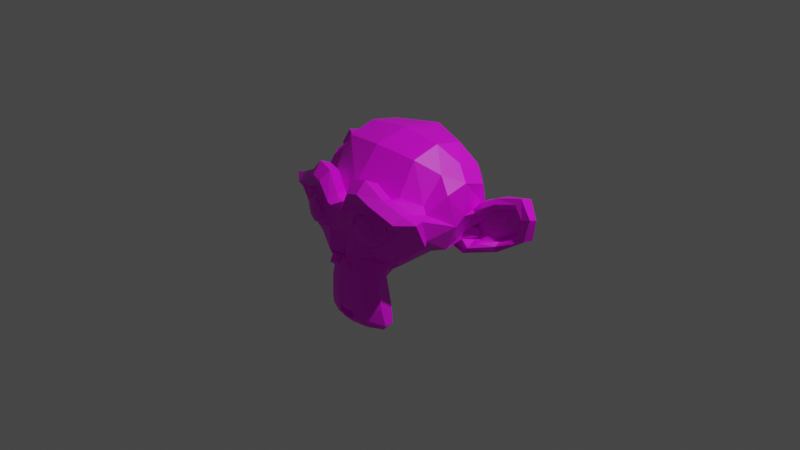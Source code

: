 # Source: monkey.blend  (saved by Blender 2.81.16; exported with 4.5.12 LTS)
import bpy
from mathutils import Matrix  # noqa: F401  (used for matrix-valued properties, if any)

bpy.ops.wm.read_factory_settings(use_empty=True)
scene = bpy.context.scene
scene.name = 'Scene'

# ---- collections
col_collection = bpy.data.collections.new('Collection'); scene.collection.children.link(col_collection)

# ---- images (referenced by path relative to the original .blend; pixels are not part of the script)
import os
ASSET_DIR = os.environ.get("B2B_ASSET_DIR", "")  # directory of the original .blend (textures are referenced by path, not embedded)
HERE = os.path.dirname(os.path.abspath(__file__))  # packed textures are extracted next to this script under _unpacked/

def load_image(name, relpath, width, height, colorspace="sRGB"):
    """Load a texture the original file referenced (path relative to the .blend, or extracted next to this script)."""
    p = next((c for c in (os.path.join(HERE, relpath), os.path.join(ASSET_DIR, relpath)) if relpath and os.path.exists(c)), "")
    if p:
        img = bpy.data.images.load(p, check_existing=True)
        img.name = name
    else:  # same state as the original file: an image datablock whose file is absent (Cycles renders it pink)
        img = bpy.data.images.new(name, width, height)
        img.source = "FILE"
        img.filepath = "//" + (relpath or name)
    img.colorspace_settings.name = colorspace
    return img
img_monkey = load_image('monkey', '', 64, 64, 'sRGB')

# ---- materials (node trees are filled in below, after node groups)
mat_material_001 = bpy.data.materials.new('Material.001')
mat_material_001.use_transparent_shadow = False

# ---- material node trees
mat_material_001.use_nodes = True; mat_material_001.node_tree.nodes.clear()
_N = mat_material_001.node_tree.nodes; _L = mat_material_001.node_tree.links
n0 = _N.new('ShaderNodeOutputMaterial'); n0.name = 'Material Output'; n0.location = (300, 300)
n1 = _N.new('ShaderNodeBsdfPrincipled'); n1.name = 'Principled BSDF'; n1.location = (10, 300)
n1.distribution = 'GGX'
n1.subsurface_method = 'BURLEY'
n1.inputs[3].default_value = 1.45
n1.inputs[27].default_value = (0.0, 0.0, 0.0, 1.0)
n1.inputs[28].default_value = 1.0
n2 = _N.new('ShaderNodeTexImage'); n2.name = 'Image Texture'; n2.location = (-380, 278)
n2.image = img_monkey
_L.new(n1.outputs[0], n0.inputs[0])
_L.new(n2.outputs[0], n1.inputs[0])
n0.is_active_output = True

# ---- world
world_world = bpy.data.worlds.new('World'); scene.world = world_world
world_world.use_nodes = True; world_world.node_tree.nodes.clear()
_N = world_world.node_tree.nodes; _L = world_world.node_tree.links
n0 = _N.new('ShaderNodeOutputWorld'); n0.name = 'World Output'; n0.location = (300, 300)
n1 = _N.new('ShaderNodeBackground'); n1.name = 'Background'; n1.location = (10, 300)
n1.inputs[0].default_value = (0.05088, 0.05088, 0.05088, 1.0)
_L.new(n1.outputs[0], n0.inputs[0])
n0.is_active_output = True
world_world.color = (0.05088, 0.05088, 0.05088)
world_world.use_sun_shadow = False
world_world.sun_shadow_jitter_overblur = 0.0

# ---- cameras
cam_camera = bpy.data.cameras.new('Camera')
cam_camera.clip_end = 100.0
cam_camera.ortho_scale = 7.314

# ---- lights
light_light = bpy.data.lights.new('Light', 'POINT')
light_light.transmission_factor = 0.0
light_light.energy = 1000.0
light_light.shadow_soft_size = 0.1
light_light.shadow_maximum_resolution = 0.006
light_light.use_absolute_resolution = True

# ---- meshes
me_suzanne = bpy.data.meshes.new('Suzanne')
me_suzanne.from_pydata([(0.4375, -0.7656, 0.1641), (-0.4375, -0.7656, 0.1641), (0.5, -0.6875, 0.09375), (-0.5, -0.6875, 0.09375), (0.5469, -0.5781, 0.05469), (-0.5469, -0.5781, 0.05469), (0.3516, -0.6172, -0.02344), (-0.3516, -0.6172, -0.02344), (0.3516, -0.7188, 0.03125), (-0.3516, -0.7188, 0.03125), (0.3516, -0.7812, 0.1328), (-0.3516, -0.7812, 0.1328), (0.2734, -0.7969, 0.1641), (-0.2734, -0.7969, 0.1641), (0.2031, -0.7422, 0.09375), (-0.2031, -0.7422, 0.09375), (0.1562, -0.6484, 0.05469), (-0.1562, -0.6484, 0.05469), (0.07812, -0.6562, 0.2422), (-0.07812, -0.6562, 0.2422), (0.1406, -0.7422, 0.2422), (-0.1406, -0.7422, 0.2422), (0.2422, -0.7969, 0.2422), (-0.2422, -0.7969, 0.2422), (0.2734, -0.7969, 0.3281), (-0.2734, -0.7969, 0.3281), (0.2031, -0.7422, 0.3906), (-0.2031, -0.7422, 0.3906), (0.1562, -0.6484, 0.4375), (-0.1562, -0.6484, 0.4375), (0.3516, -0.6172, 0.5156), (-0.3516, -0.6172, 0.5156), (0.3516, -0.7188, 0.4531), (-0.3516, -0.7188, 0.4531), (0.3516, -0.7812, 0.3594), (-0.3516, -0.7812, 0.3594), (0.4375, -0.7656, 0.3281), (-0.4375, -0.7656, 0.3281), (0.5, -0.6875, 0.3906), (-0.5, -0.6875, 0.3906), (0.5469, -0.5781, 0.4375), (-0.5469, -0.5781, 0.4375), (0.625, -0.5625, 0.2422), (-0.625, -0.5625, 0.2422), (0.5625, -0.6719, 0.2422), (-0.5625, -0.6719, 0.2422), (0.4688, -0.7578, 0.2422), (-0.4688, -0.7578, 0.2422), (0.4766, -0.7734, 0.2422), (-0.4766, -0.7734, 0.2422), (0.4453, -0.7812, 0.3359), (-0.4453, -0.7812, 0.3359), (0.3516, -0.8047, 0.375), (-0.3516, -0.8047, 0.375), (0.2656, -0.8203, 0.3359), (-0.2656, -0.8203, 0.3359), (0.2266, -0.8203, 0.2422), (-0.2266, -0.8203, 0.2422), (0.2656, -0.8203, 0.1562), (-0.2656, -0.8203, 0.1562), (0.3516, -0.8281, 0.2422), (-0.3516, -0.8281, 0.2422), (0.3516, -0.8047, 0.1172), (-0.3516, -0.8047, 0.1172), (0.4453, -0.7812, 0.1562), (-0.4453, -0.7812, 0.1562), (0.0, -0.7422, 0.4297), (0.0, -0.8203, 0.3516), (0.0, -0.7344, -0.6797), (0.0, -0.7812, -0.3203), (0.0, -0.7969, -0.1875), (0.0, -0.7188, -0.7734), (0.0, -0.6016, 0.4062), (0.0, -0.5703, 0.5703), (0.0, 0.5469, 0.8984), (0.0, 0.8516, 0.5625), (0.0, 0.8281, 0.07031), (0.0, 0.3516, -0.3828), (0.2031, -0.5625, -0.1875), (-0.2031, -0.5625, -0.1875), (0.3125, -0.5703, -0.4375), (-0.3125, -0.5703, -0.4375), (0.3516, -0.5703, -0.6953), (-0.3516, -0.5703, -0.6953), (0.3672, -0.5312, -0.8906), (-0.3672, -0.5312, -0.8906), (0.3281, -0.5234, -0.9453), (-0.3281, -0.5234, -0.9453), (0.1797, -0.5547, -0.9688), (-0.1797, -0.5547, -0.9688), (0.0, -0.5781, -0.9844), (0.4375, -0.5312, -0.1406), (-0.4375, -0.5312, -0.1406), (0.6328, -0.5391, -0.03906), (-0.6328, -0.5391, -0.03906), (0.8281, -0.4453, 0.1484), (-0.8281, -0.4453, 0.1484), (0.8594, -0.5938, 0.4297), (-0.8594, -0.5938, 0.4297), (0.7109, -0.625, 0.4844), (-0.7109, -0.625, 0.4844), (0.4922, -0.6875, 0.6016), (-0.4922, -0.6875, 0.6016), (0.3203, -0.7344, 0.7578), (-0.3203, -0.7344, 0.7578), (0.1562, -0.7578, 0.7188), (-0.1562, -0.7578, 0.7188), (0.0625, -0.75, 0.4922), (-0.0625, -0.75, 0.4922), (0.1641, -0.7734, 0.4141), (-0.1641, -0.7734, 0.4141), (0.125, -0.7656, 0.3047), (-0.125, -0.7656, 0.3047), (0.2031, -0.7422, 0.09375), (-0.2031, -0.7422, 0.09375), (0.375, -0.7031, 0.01562), (-0.375, -0.7031, 0.01562), (0.4922, -0.6719, 0.0625), (-0.4922, -0.6719, 0.0625), (0.625, -0.6484, 0.1875), (-0.625, -0.6484, 0.1875), (0.6406, -0.6484, 0.2969), (-0.6406, -0.6484, 0.2969), (0.6016, -0.6641, 0.375), (-0.6016, -0.6641, 0.375), (0.4297, -0.7188, 0.4375), (-0.4297, -0.7188, 0.4375), (0.25, -0.7578, 0.4688), (-0.25, -0.7578, 0.4688), (0.0, -0.7344, -0.7656), (0.1094, -0.7344, -0.7188), (-0.1094, -0.7344, -0.7188), (0.1172, -0.7109, -0.8359), (-0.1172, -0.7109, -0.8359), (0.0625, -0.6953, -0.8828), (-0.0625, -0.6953, -0.8828), (0.0, -0.6875, -0.8906), (0.0, -0.75, -0.1953), (0.0, -0.7422, -0.1406), (0.1016, -0.7422, -0.1484), (-0.1016, -0.7422, -0.1484), (0.125, -0.75, -0.2266), (-0.125, -0.75, -0.2266), (0.08594, -0.7422, -0.2891), (-0.08594, -0.7422, -0.2891), (0.3984, -0.6719, -0.04688), (-0.3984, -0.6719, -0.04688), (0.6172, -0.625, 0.05469), (-0.6172, -0.625, 0.05469), (0.7266, -0.6016, 0.2031), (-0.7266, -0.6016, 0.2031), (0.7422, -0.6562, 0.375), (-0.7422, -0.6562, 0.375), (0.6875, -0.7266, 0.4141), (-0.6875, -0.7266, 0.4141), (0.4375, -0.7969, 0.5469), (-0.4375, -0.7969, 0.5469), (0.3125, -0.8359, 0.6406), (-0.3125, -0.8359, 0.6406), (0.2031, -0.8516, 0.6172), (-0.2031, -0.8516, 0.6172), (0.1016, -0.8438, 0.4297), (-0.1016, -0.8438, 0.4297), (0.125, -0.8125, -0.1016), (-0.125, -0.8125, -0.1016), (0.2109, -0.7109, -0.4453), (-0.2109, -0.7109, -0.4453), (0.25, -0.6875, -0.7031), (-0.25, -0.6875, -0.7031), (0.2656, -0.6641, -0.8203), (-0.2656, -0.6641, -0.8203), (0.2344, -0.6328, -0.9141), (-0.2344, -0.6328, -0.9141), (0.1641, -0.6328, -0.9297), (-0.1641, -0.6328, -0.9297), (0.0, -0.6406, -0.9453), (0.0, -0.7266, 0.04688), (0.0, -0.7656, 0.2109), (0.3281, -0.7422, 0.4766), (-0.3281, -0.7422, 0.4766), (0.1641, -0.75, 0.1406), (-0.1641, -0.75, 0.1406), (0.1328, -0.7578, 0.2109), (-0.1328, -0.7578, 0.2109), (0.1172, -0.7344, -0.6875), (-0.1172, -0.7344, -0.6875), (0.07812, -0.75, -0.4453), (-0.07812, -0.75, -0.4453), (0.0, -0.75, -0.4453), (0.0, -0.7422, -0.3281), (0.09375, -0.7812, -0.2734), (-0.09375, -0.7812, -0.2734), (0.1328, -0.7969, -0.2266), (-0.1328, -0.7969, -0.2266), (0.1094, -0.7812, -0.1328), (-0.1094, -0.7812, -0.1328), (0.03906, -0.7812, -0.125), (-0.03906, -0.7812, -0.125), (0.0, -0.8281, -0.2031), (0.04688, -0.8125, -0.1484), (-0.04688, -0.8125, -0.1484), (0.09375, -0.8125, -0.1562), (-0.09375, -0.8125, -0.1562), (0.1094, -0.8281, -0.2266), (-0.1094, -0.8281, -0.2266), (0.07812, -0.8047, -0.25), (-0.07812, -0.8047, -0.25), (0.0, -0.8047, -0.2891), (0.2578, -0.5547, -0.3125), (-0.2578, -0.5547, -0.3125), (0.1641, -0.7109, -0.2422), (-0.1641, -0.7109, -0.2422), (0.1797, -0.7109, -0.3125), (-0.1797, -0.7109, -0.3125), (0.2344, -0.5547, -0.25), (-0.2344, -0.5547, -0.25), (0.0, -0.6875, -0.875), (0.04688, -0.6875, -0.8672), (-0.04688, -0.6875, -0.8672), (0.09375, -0.7109, -0.8203), (-0.09375, -0.7109, -0.8203), (0.09375, -0.7266, -0.7422), (-0.09375, -0.7266, -0.7422), (0.0, -0.6562, -0.7812), (0.09375, -0.6641, -0.75), (-0.09375, -0.6641, -0.75), (0.09375, -0.6406, -0.8125), (-0.09375, -0.6406, -0.8125), (0.04688, -0.6328, -0.8516), (-0.04688, -0.6328, -0.8516), (0.0, -0.6328, -0.8594), (0.1719, -0.7812, 0.2188), (-0.1719, -0.7812, 0.2188), (0.1875, -0.7734, 0.1562), (-0.1875, -0.7734, 0.1562), (0.3359, -0.7578, 0.4297), (-0.3359, -0.7578, 0.4297), (0.2734, -0.7734, 0.4219), (-0.2734, -0.7734, 0.4219), (0.4219, -0.7734, 0.3984), (-0.4219, -0.7734, 0.3984), (0.5625, -0.6953, 0.3516), (-0.5625, -0.6953, 0.3516), (0.5859, -0.6875, 0.2891), (-0.5859, -0.6875, 0.2891), (0.5781, -0.6797, 0.1953), (-0.5781, -0.6797, 0.1953), (0.4766, -0.7188, 0.1016), (-0.4766, -0.7188, 0.1016), (0.375, -0.7422, 0.0625), (-0.375, -0.7422, 0.0625), (0.2266, -0.7812, 0.1094), (-0.2266, -0.7812, 0.1094), (0.1797, -0.7812, 0.2969), (-0.1797, -0.7812, 0.2969), (0.2109, -0.7812, 0.375), (-0.2109, -0.7812, 0.375), (0.2344, -0.7578, 0.3594), (-0.2344, -0.7578, 0.3594), (0.1953, -0.7578, 0.2969), (-0.1953, -0.7578, 0.2969), (0.2422, -0.7578, 0.125), (-0.2422, -0.7578, 0.125), (0.375, -0.7266, 0.08594), (-0.375, -0.7266, 0.08594), (0.4609, -0.7031, 0.1172), (-0.4609, -0.7031, 0.1172), (0.5469, -0.6719, 0.2109), (-0.5469, -0.6719, 0.2109), (0.5547, -0.6719, 0.2812), (-0.5547, -0.6719, 0.2812), (0.5312, -0.6797, 0.3359), (-0.5312, -0.6797, 0.3359), (0.4141, -0.75, 0.3906), (-0.4141, -0.75, 0.3906), (0.2812, -0.7656, 0.3984), (-0.2812, -0.7656, 0.3984), (0.3359, -0.75, 0.4062), (-0.3359, -0.75, 0.4062), (0.2031, -0.75, 0.1719), (-0.2031, -0.75, 0.1719), (0.1953, -0.75, 0.2266), (-0.1953, -0.75, 0.2266), (0.1094, -0.6094, 0.4609), (-0.1094, -0.6094, 0.4609), (0.1953, -0.6172, 0.6641), (-0.1953, -0.6172, 0.6641), (0.3359, -0.5938, 0.6875), (-0.3359, -0.5938, 0.6875), (0.4844, -0.5547, 0.5547), (-0.4844, -0.5547, 0.5547), (0.6797, -0.4922, 0.4531), (-0.6797, -0.4922, 0.4531), (0.7969, -0.4609, 0.4062), (-0.7969, -0.4609, 0.4062), (0.7734, -0.375, 0.1641), (-0.7734, -0.375, 0.1641), (0.6016, -0.4141, 0.0), (-0.6016, -0.4141, 0.0), (0.4375, -0.4688, -0.09375), (-0.4375, -0.4688, -0.09375), (0.0, -0.2891, 0.8984), (0.0, 0.07812, 0.9844), (0.0, 0.6719, -0.1953), (0.0, -0.1875, -0.4609), (0.0, -0.4609, -0.9766), (0.0, -0.3438, -0.8047), (0.0, -0.3203, -0.5703), (0.0, -0.2812, -0.4844), (0.8516, -0.05469, 0.2344), (-0.8516, -0.05469, 0.2344), (0.8594, 0.04688, 0.3203), (-0.8594, 0.04688, 0.3203), (0.7734, 0.4375, 0.2656), (-0.7734, 0.4375, 0.2656), (0.4609, 0.7031, 0.4375), (-0.4609, 0.7031, 0.4375), (0.7344, -0.07031, -0.04688), (-0.7344, -0.07031, -0.04688), (0.5938, 0.1641, -0.125), (-0.5938, 0.1641, -0.125), (0.6406, 0.4297, -0.007812), (-0.6406, 0.4297, -0.007812), (0.3359, 0.6641, 0.05469), (-0.3359, 0.6641, 0.05469), (0.2344, -0.4062, -0.3516), (-0.2344, -0.4062, -0.3516), (0.1797, -0.2578, -0.4141), (-0.1797, -0.2578, -0.4141), (0.2891, -0.3828, -0.7109), (-0.2891, -0.3828, -0.7109), (0.25, -0.3906, -0.5), (-0.25, -0.3906, -0.5), (0.3281, -0.3984, -0.9141), (-0.3281, -0.3984, -0.9141), (0.1406, -0.3672, -0.7578), (-0.1406, -0.3672, -0.7578), (0.125, -0.3594, -0.5391), (-0.125, -0.3594, -0.5391), (0.1641, -0.4375, -0.9453), (-0.1641, -0.4375, -0.9453), (0.2188, -0.4297, -0.2812), (-0.2188, -0.4297, -0.2812), (0.2109, -0.4688, -0.2266), (-0.2109, -0.4688, -0.2266), (0.2031, -0.5, -0.1719), (-0.2031, -0.5, -0.1719), (0.2109, -0.1641, -0.3906), (-0.2109, -0.1641, -0.3906), (0.2969, 0.2656, -0.3125), (-0.2969, 0.2656, -0.3125), (0.3438, 0.5391, -0.1484), (-0.3438, 0.5391, -0.1484), (0.4531, 0.3828, 0.8672), (-0.4531, 0.3828, 0.8672), (0.4531, 0.07031, 0.9297), (-0.4531, 0.07031, 0.9297), (0.4531, -0.2344, 0.8516), (-0.4531, -0.2344, 0.8516), (0.4609, -0.4297, 0.5234), (-0.4609, -0.4297, 0.5234), (0.7266, -0.3359, 0.4062), (-0.7266, -0.3359, 0.4062), (0.6328, -0.2812, 0.4531), (-0.6328, -0.2812, 0.4531), (0.6406, -0.05469, 0.7031), (-0.6406, -0.05469, 0.7031), (0.7969, -0.125, 0.5625), (-0.7969, -0.125, 0.5625), (0.7969, 0.1172, 0.6172), (-0.7969, 0.1172, 0.6172), (0.6406, 0.1953, 0.75), (-0.6406, 0.1953, 0.75), (0.6406, 0.4453, 0.6797), (-0.6406, 0.4453, 0.6797), (0.7969, 0.3594, 0.5391), (-0.7969, 0.3594, 0.5391), (0.6172, 0.5859, 0.3281), (-0.6172, 0.5859, 0.3281), (0.4844, 0.5469, 0.02344), (-0.4844, 0.5469, 0.02344), (0.8203, 0.2031, 0.3281), (-0.8203, 0.2031, 0.3281), (0.4062, -0.1484, -0.1719), (-0.4062, -0.1484, -0.1719), (0.4297, 0.2109, -0.1953), (-0.4297, 0.2109, -0.1953), (0.8906, 0.2344, 0.4062), (-0.8906, 0.2344, 0.4062), (0.7734, 0.125, -0.1406), (-0.7734, 0.125, -0.1406), (1.039, 0.3281, -0.1016), (-1.039, 0.3281, -0.1016), (1.281, 0.4297, 0.05469), (-1.281, 0.4297, 0.05469), (1.352, 0.4219, 0.3203), (-1.352, 0.4219, 0.3203), (1.234, 0.4219, 0.5078), (-1.234, 0.4219, 0.5078), (1.023, 0.3125, 0.4766), (-1.023, 0.3125, 0.4766), (1.016, 0.2891, 0.4141), (-1.016, 0.2891, 0.4141), (1.188, 0.3906, 0.4375), (-1.188, 0.3906, 0.4375), (1.266, 0.4062, 0.2891), (-1.266, 0.4062, 0.2891), (1.211, 0.4062, 0.07812), (-1.211, 0.4062, 0.07812), (1.031, 0.3047, -0.03906), (-1.031, 0.3047, -0.03906), (0.8281, 0.1328, -0.07031), (-0.8281, 0.1328, -0.07031), (0.9219, 0.2188, 0.3594), (-0.9219, 0.2188, 0.3594), (0.9453, 0.2891, 0.3047), (-0.9453, 0.2891, 0.3047), (0.8828, 0.2109, -0.02344), (-0.8828, 0.2109, -0.02344), (1.039, 0.3672, 0.0), (-1.039, 0.3672, 0.0), (1.188, 0.4453, 0.09375), (-1.188, 0.4453, 0.09375), (1.234, 0.4453, 0.25), (-1.234, 0.4453, 0.25), (1.172, 0.4375, 0.3594), (-1.172, 0.4375, 0.3594), (1.023, 0.3594, 0.3438), (-1.023, 0.3594, 0.3438), (0.8438, 0.2109, 0.2891), (-0.8438, 0.2109, 0.2891), (0.8359, 0.2734, 0.1719), (-0.8359, 0.2734, 0.1719), (0.7578, 0.2734, 0.09375), (-0.7578, 0.2734, 0.09375), (0.8203, 0.2734, 0.08594), (-0.8203, 0.2734, 0.08594), (0.8438, 0.2734, 0.01562), (-0.8438, 0.2734, 0.01562), (0.8125, 0.2734, -0.01562), (-0.8125, 0.2734, -0.01562), (0.7266, 0.07031, 0.0), (-0.7266, 0.07031, 0.0), (0.7188, 0.1719, -0.02344), (-0.7188, 0.1719, -0.02344), (0.7188, 0.1875, 0.03906), (-0.7188, 0.1875, 0.03906), (0.7969, 0.2109, 0.2031), (-0.7969, 0.2109, 0.2031), (0.8906, 0.2656, 0.2422), (-0.8906, 0.2656, 0.2422), (0.8906, 0.3203, 0.2344), (-0.8906, 0.3203, 0.2344), (0.8125, 0.3203, -0.01562), (-0.8125, 0.3203, -0.01562), (0.8516, 0.3203, 0.01562), (-0.8516, 0.3203, 0.01562), (0.8281, 0.3203, 0.07812), (-0.8281, 0.3203, 0.07812), (0.7656, 0.3203, 0.09375), (-0.7656, 0.3203, 0.09375), (0.8438, 0.3203, 0.1719), (-0.8438, 0.3203, 0.1719), (1.039, 0.4141, 0.3281), (-1.039, 0.4141, 0.3281), (1.188, 0.4844, 0.3438), (-1.188, 0.4844, 0.3438), (1.258, 0.4922, 0.2422), (-1.258, 0.4922, 0.2422), (1.211, 0.4844, 0.08594), (-1.211, 0.4844, 0.08594), (1.047, 0.4219, 0.0), (-1.047, 0.4219, 0.0), (0.8828, 0.2656, -0.01562), (-0.8828, 0.2656, -0.01562), (0.9531, 0.3438, 0.2891), (-0.9531, 0.3438, 0.2891), (0.8906, 0.3281, 0.1094), (-0.8906, 0.3281, 0.1094), (0.9375, 0.3359, 0.0625), (-0.9375, 0.3359, 0.0625), (1.0, 0.3672, 0.125), (-1.0, 0.3672, 0.125), (0.9609, 0.3516, 0.1719), (-0.9609, 0.3516, 0.1719), (1.016, 0.375, 0.2344), (-1.016, 0.375, 0.2344), (1.055, 0.3828, 0.1875), (-1.055, 0.3828, 0.1875), (1.109, 0.3906, 0.2109), (-1.109, 0.3906, 0.2109), (1.086, 0.3906, 0.2734), (-1.086, 0.3906, 0.2734), (1.023, 0.4844, 0.4375), (-1.023, 0.4844, 0.4375), (1.25, 0.5469, 0.4688), (-1.25, 0.5469, 0.4688), (1.367, 0.5, 0.2969), (-1.367, 0.5, 0.2969), (1.312, 0.5312, 0.05469), (-1.312, 0.5312, 0.05469), (1.039, 0.4922, -0.08594), (-1.039, 0.4922, -0.08594), (0.7891, 0.3281, -0.125), (-0.7891, 0.3281, -0.125), (0.8594, 0.3828, 0.3828), (-0.8594, 0.3828, 0.3828)], [], [(46, 0, 2, 44), (3, 1, 47, 45), (44, 2, 4, 42), (5, 3, 45, 43), (2, 8, 6, 4), (7, 9, 3, 5), (0, 10, 8, 2), (9, 11, 1, 3), (10, 12, 14, 8), (15, 13, 11, 9), (8, 14, 16, 6), (17, 15, 9, 7), (14, 20, 18, 16), (19, 21, 15, 17), (12, 22, 20, 14), (21, 23, 13, 15), (22, 24, 26, 20), (27, 25, 23, 21), (20, 26, 28, 18), (29, 27, 21, 19), (26, 32, 30, 28), (31, 33, 27, 29), (24, 34, 32, 26), (33, 35, 25, 27), (34, 36, 38, 32), (39, 37, 35, 33), (32, 38, 40, 30), (41, 39, 33, 31), (38, 44, 42, 40), (43, 45, 39, 41), (36, 46, 44, 38), (45, 47, 37, 39), (46, 36, 50, 48), (51, 37, 47, 49), (36, 34, 52, 50), (53, 35, 37, 51), (34, 24, 54, 52), (55, 25, 35, 53), (24, 22, 56, 54), (57, 23, 25, 55), (22, 12, 58, 56), (59, 13, 23, 57), (12, 10, 62, 58), (63, 11, 13, 59), (10, 0, 64, 62), (65, 1, 11, 63), (0, 46, 48, 64), (49, 47, 1, 65), (60, 64, 48), (49, 65, 61), (62, 64, 60), (61, 65, 63), (60, 58, 62), (63, 59, 61), (60, 56, 58), (59, 57, 61), (60, 54, 56), (57, 55, 61), (60, 52, 54), (55, 53, 61), (60, 50, 52), (53, 51, 61), (60, 48, 50), (51, 49, 61), (88, 173, 175, 90), (175, 174, 89, 90), (86, 171, 173, 88), (174, 172, 87, 89), (84, 169, 171, 86), (172, 170, 85, 87), (82, 167, 169, 84), (170, 168, 83, 85), (80, 165, 167, 82), (168, 166, 81, 83), (78, 91, 145, 163), (146, 92, 79, 164), (91, 93, 147, 145), (148, 94, 92, 146), (93, 95, 149, 147), (150, 96, 94, 148), (95, 97, 151, 149), (152, 98, 96, 150), (97, 99, 153, 151), (154, 100, 98, 152), (99, 101, 155, 153), (156, 102, 100, 154), (101, 103, 157, 155), (158, 104, 102, 156), (103, 105, 159, 157), (160, 106, 104, 158), (105, 107, 161, 159), (162, 108, 106, 160), (107, 66, 67, 161), (67, 66, 108, 162), (109, 127, 159, 161), (160, 128, 110, 162), (127, 178, 157, 159), (158, 179, 128, 160), (125, 155, 157, 178), (158, 156, 126, 179), (123, 153, 155, 125), (156, 154, 124, 126), (121, 151, 153, 123), (154, 152, 122, 124), (119, 149, 151, 121), (152, 150, 120, 122), (117, 147, 149, 119), (150, 148, 118, 120), (115, 145, 147, 117), (148, 146, 116, 118), (113, 163, 145, 115), (146, 164, 114, 116), (113, 180, 176, 163), (176, 181, 114, 164), (109, 161, 67, 111), (67, 162, 110, 112), (111, 67, 177, 182), (177, 67, 112, 183), (176, 180, 182, 177), (183, 181, 176, 177), (134, 136, 175, 173), (175, 136, 135, 174), (132, 134, 173, 171), (174, 135, 133, 172), (130, 132, 171, 169), (172, 133, 131, 170), (165, 186, 184, 167), (185, 187, 166, 168), (130, 169, 167, 184), (168, 170, 131, 185), (143, 189, 188, 186), (188, 189, 144, 187), (184, 186, 188, 68), (188, 187, 185, 68), (129, 130, 184, 68), (185, 131, 129, 68), (141, 192, 190, 143), (191, 193, 142, 144), (139, 194, 192, 141), (193, 195, 140, 142), (138, 196, 194, 139), (195, 197, 138, 140), (137, 70, 196, 138), (197, 70, 137, 138), (189, 143, 190, 69), (191, 144, 189, 69), (69, 190, 205, 207), (206, 191, 69, 207), (70, 198, 199, 196), (200, 198, 70, 197), (196, 199, 201, 194), (202, 200, 197, 195), (194, 201, 203, 192), (204, 202, 195, 193), (192, 203, 205, 190), (206, 204, 193, 191), (198, 203, 201, 199), (202, 204, 198, 200), (198, 207, 205, 203), (206, 207, 198, 204), (138, 139, 163, 176), (164, 140, 138, 176), (139, 141, 210, 163), (211, 142, 140, 164), (141, 143, 212, 210), (213, 144, 142, 211), (143, 186, 165, 212), (166, 187, 144, 213), (80, 208, 212, 165), (213, 209, 81, 166), (208, 214, 210, 212), (211, 215, 209, 213), (78, 163, 210, 214), (211, 164, 79, 215), (130, 129, 71, 221), (71, 129, 131, 222), (132, 130, 221, 219), (222, 131, 133, 220), (134, 132, 219, 217), (220, 133, 135, 218), (136, 134, 217, 216), (218, 135, 136, 216), (216, 217, 228, 230), (229, 218, 216, 230), (217, 219, 226, 228), (227, 220, 218, 229), (219, 221, 224, 226), (225, 222, 220, 227), (221, 71, 223, 224), (223, 71, 222, 225), (223, 230, 228, 224), (229, 230, 223, 225), (224, 228, 226), (227, 229, 225), (182, 180, 233, 231), (234, 181, 183, 232), (111, 182, 231, 253), (232, 183, 112, 254), (109, 111, 253, 255), (254, 112, 110, 256), (180, 113, 251, 233), (252, 114, 181, 234), (113, 115, 249, 251), (250, 116, 114, 252), (115, 117, 247, 249), (248, 118, 116, 250), (117, 119, 245, 247), (246, 120, 118, 248), (119, 121, 243, 245), (244, 122, 120, 246), (121, 123, 241, 243), (242, 124, 122, 244), (123, 125, 239, 241), (240, 126, 124, 242), (125, 178, 235, 239), (236, 179, 126, 240), (178, 127, 237, 235), (238, 128, 179, 236), (127, 109, 255, 237), (256, 110, 128, 238), (237, 255, 257, 275), (258, 256, 238, 276), (235, 237, 275, 277), (276, 238, 236, 278), (239, 235, 277, 273), (278, 236, 240, 274), (241, 239, 273, 271), (274, 240, 242, 272), (243, 241, 271, 269), (272, 242, 244, 270), (245, 243, 269, 267), (270, 244, 246, 268), (247, 245, 267, 265), (268, 246, 248, 266), (249, 247, 265, 263), (266, 248, 250, 264), (251, 249, 263, 261), (264, 250, 252, 262), (233, 251, 261, 279), (262, 252, 234, 280), (255, 253, 259, 257), (260, 254, 256, 258), (253, 231, 281, 259), (282, 232, 254, 260), (231, 233, 279, 281), (280, 234, 232, 282), (66, 107, 283, 72), (284, 108, 66, 72), (107, 105, 285, 283), (286, 106, 108, 284), (105, 103, 287, 285), (288, 104, 106, 286), (103, 101, 289, 287), (290, 102, 104, 288), (101, 99, 291, 289), (292, 100, 102, 290), (99, 97, 293, 291), (294, 98, 100, 292), (97, 95, 295, 293), (296, 96, 98, 294), (95, 93, 297, 295), (298, 94, 96, 296), (93, 91, 299, 297), (300, 92, 94, 298), (307, 308, 327, 337), (328, 308, 307, 338), (306, 307, 337, 335), (338, 307, 306, 336), (305, 306, 335, 339), (336, 306, 305, 340), (88, 90, 305, 339), (305, 90, 89, 340), (86, 88, 339, 333), (340, 89, 87, 334), (84, 86, 333, 329), (334, 87, 85, 330), (82, 84, 329, 331), (330, 85, 83, 332), (329, 335, 337, 331), (338, 336, 330, 332), (329, 333, 339, 335), (340, 334, 330, 336), (325, 331, 337, 327), (338, 332, 326, 328), (80, 82, 331, 325), (332, 83, 81, 326), (208, 341, 343, 214), (344, 342, 209, 215), (80, 325, 341, 208), (342, 326, 81, 209), (78, 214, 343, 345), (344, 215, 79, 346), (78, 345, 299, 91), (300, 346, 79, 92), (76, 323, 351, 303), (352, 324, 76, 303), (303, 351, 349, 77), (350, 352, 303, 77), (77, 349, 347, 304), (348, 350, 77, 304), (304, 347, 327, 308), (328, 348, 304, 308), (325, 327, 347, 341), (348, 328, 326, 342), (295, 297, 317, 309), (318, 298, 296, 310), (75, 315, 323, 76), (324, 316, 75, 76), (301, 357, 355, 302), (356, 358, 301, 302), (302, 355, 353, 74), (354, 356, 302, 74), (74, 353, 315, 75), (316, 354, 74, 75), (291, 293, 361, 363), (362, 294, 292, 364), (363, 361, 367, 365), (368, 362, 364, 366), (365, 367, 369, 371), (370, 368, 366, 372), (371, 369, 375, 373), (376, 370, 372, 374), (313, 377, 373, 375), (374, 378, 314, 376), (315, 353, 373, 377), (374, 354, 316, 378), (353, 355, 371, 373), (372, 356, 354, 374), (355, 357, 365, 371), (366, 358, 356, 372), (357, 359, 363, 365), (364, 360, 358, 366), (289, 291, 363, 359), (364, 292, 290, 360), (73, 359, 357, 301), (358, 360, 73, 301), (283, 285, 287, 289), (288, 286, 284, 290), (283, 289, 359, 73), (360, 290, 284, 73), (72, 283, 73), (73, 284, 72), (293, 295, 309, 361), (310, 296, 294, 362), (309, 311, 367, 361), (368, 312, 310, 362), (311, 381, 369, 367), (370, 382, 312, 368), (313, 375, 369, 381), (370, 376, 314, 382), (347, 349, 385, 383), (386, 350, 348, 384), (317, 383, 385, 319), (386, 384, 318, 320), (297, 299, 383, 317), (384, 300, 298, 318), (299, 343, 341, 383), (342, 344, 300, 384), (341, 347, 383), (384, 348, 342), (299, 345, 343), (344, 346, 300), (313, 321, 379, 377), (380, 322, 314, 378), (315, 377, 379, 323), (380, 378, 316, 324), (319, 385, 379, 321), (380, 386, 320, 322), (349, 351, 379, 385), (380, 352, 350, 386), (323, 379, 351), (352, 380, 324), (399, 387, 413, 401), (414, 388, 400, 402), (399, 401, 403, 397), (404, 402, 400, 398), (397, 403, 405, 395), (406, 404, 398, 396), (395, 405, 407, 393), (408, 406, 396, 394), (393, 407, 409, 391), (410, 408, 394, 392), (391, 409, 411, 389), (412, 410, 392, 390), (409, 419, 417, 411), (418, 420, 410, 412), (407, 421, 419, 409), (420, 422, 408, 410), (405, 423, 421, 407), (422, 424, 406, 408), (403, 425, 423, 405), (424, 426, 404, 406), (401, 427, 425, 403), (426, 428, 402, 404), (401, 413, 415, 427), (416, 414, 402, 428), (317, 319, 443, 441), (444, 320, 318, 442), (319, 389, 411, 443), (412, 390, 320, 444), (309, 317, 441, 311), (442, 318, 310, 312), (381, 429, 413, 387), (414, 430, 382, 388), (411, 417, 439, 443), (440, 418, 412, 444), (437, 445, 443, 439), (444, 446, 438, 440), (433, 445, 437, 435), (438, 446, 434, 436), (431, 447, 445, 433), (446, 448, 432, 434), (429, 447, 431, 449), (432, 448, 430, 450), (413, 429, 449, 415), (450, 430, 414, 416), (311, 447, 429, 381), (430, 448, 312, 382), (311, 441, 445, 447), (446, 442, 312, 448), (441, 443, 445), (446, 444, 442), (415, 449, 451, 475), (452, 450, 416, 476), (449, 431, 461, 451), (462, 432, 450, 452), (431, 433, 459, 461), (460, 434, 432, 462), (433, 435, 457, 459), (458, 436, 434, 460), (435, 437, 455, 457), (456, 438, 436, 458), (437, 439, 453, 455), (454, 440, 438, 456), (439, 417, 473, 453), (474, 418, 440, 454), (427, 415, 475, 463), (476, 416, 428, 464), (425, 427, 463, 465), (464, 428, 426, 466), (423, 425, 465, 467), (466, 426, 424, 468), (421, 423, 467, 469), (468, 424, 422, 470), (419, 421, 469, 471), (470, 422, 420, 472), (417, 419, 471, 473), (472, 420, 418, 474), (457, 455, 479, 477), (480, 456, 458, 478), (477, 479, 481, 483), (482, 480, 478, 484), (483, 481, 487, 485), (488, 482, 484, 486), (485, 487, 489, 491), (490, 488, 486, 492), (463, 475, 485, 491), (486, 476, 464, 492), (451, 483, 485, 475), (486, 484, 452, 476), (451, 461, 477, 483), (478, 462, 452, 484), (457, 477, 461, 459), (462, 478, 458, 460), (453, 473, 479, 455), (480, 474, 454, 456), (471, 481, 479, 473), (480, 482, 472, 474), (469, 487, 481, 471), (482, 488, 470, 472), (467, 489, 487, 469), (488, 490, 468, 470), (465, 491, 489, 467), (490, 492, 466, 468), (463, 491, 465), (466, 492, 464), (391, 389, 503, 501), (504, 390, 392, 502), (393, 391, 501, 499), (502, 392, 394, 500), (395, 393, 499, 497), (500, 394, 396, 498), (397, 395, 497, 495), (498, 396, 398, 496), (399, 397, 495, 493), (496, 398, 400, 494), (387, 399, 493, 505), (494, 400, 388, 506), (493, 501, 503, 505), (504, 502, 494, 506), (493, 495, 499, 501), (500, 496, 494, 502), (495, 497, 499), (500, 498, 496), (313, 381, 387, 505), (388, 382, 314, 506), (313, 505, 503, 321), (504, 506, 314, 322), (319, 321, 503, 389), (504, 322, 320, 390)])
_uv = me_suzanne.uv_layers.new(name='UVMap')
_uv.uv.foreach_set('vector', [0.891, 0.5901, 0.8706, 0.5896, 0.8601, 0.5601, 0.9046, 0.5594, 0.8562, 0.8505, 0.8681, 0.8215, 0.8884, 0.822, 0.9006, 0.8532, 0.9046, 0.5594, 0.8601, 0.5601, 0.853, 0.5216, 0.9202, 0.5245, 0.8475, 0.8887, 0.8562, 0.8505, 0.9006, 0.8532, 0.9147, 0.8887, 0.8601, 0.5601, 0.8289, 0.5908, 0.7985, 0.5695, 0.853, 0.5216, 0.7951, 0.8384, 0.8264, 0.8185, 0.8562, 0.8505, 0.8475, 0.8887, 0.8706, 0.5896, 0.8544, 0.6048, 0.8289, 0.5908, 0.8601, 0.5601, 0.8264, 0.8185, 0.8525, 0.8057, 0.8681, 0.8215, 0.8562, 0.8505, 0.8544, 0.6048, 0.8541, 0.6255, 0.8282, 0.6334, 0.8289, 0.5908, 0.8276, 0.776, 0.8532, 0.785, 0.8525, 0.8057, 0.8264, 0.8185, 0.8289, 0.5908, 0.8282, 0.6334, 0.791, 0.6454, 0.7985, 0.5695, 0.791, 0.7622, 0.8276, 0.776, 0.8264, 0.8185, 0.7951, 0.8384, 0.8282, 0.6334, 0.8552, 0.6685, 0.8424, 0.7025, 0.791, 0.6454, 0.8448, 0.7075, 0.8561, 0.742, 0.8276, 0.776, 0.791, 0.7622, 0.8541, 0.6255, 0.8675, 0.6423, 0.8552, 0.6685, 0.8282, 0.6334, 0.8561, 0.742, 0.8673, 0.7688, 0.8532, 0.785, 0.8276, 0.776, 0.8675, 0.6423, 0.8905, 0.6419, 0.9004, 0.667, 0.8552, 0.6685, 0.9012, 0.7456, 0.8902, 0.7702, 0.8673, 0.7688, 0.8561, 0.742, 0.8552, 0.6685, 0.9004, 0.667, 0.9189, 0.6997, 0.8424, 0.7025, 0.9212, 0.7137, 0.9012, 0.7456, 0.8561, 0.742, 0.8448, 0.7075, 0.9004, 0.667, 0.9319, 0.6368, 0.9684, 0.6453, 0.9189, 0.6997, 0.9682, 0.7702, 0.9314, 0.7771, 0.9012, 0.7456, 0.9212, 0.7137, 0.8905, 0.6419, 0.9059, 0.6279, 0.9319, 0.6368, 0.9004, 0.667, 0.9314, 0.7771, 0.905, 0.7849, 0.8902, 0.7702, 0.9012, 0.7456, 0.9059, 0.6279, 0.9062, 0.6057, 0.9337, 0.593, 0.9319, 0.6368, 0.9312, 0.8209, 0.9044, 0.807, 0.905, 0.7849, 0.9314, 0.7771, 0.9319, 0.6368, 0.9337, 0.593, 0.9684, 0.5738, 0.9684, 0.6453, 0.965, 0.8417, 0.9312, 0.8209, 0.9314, 0.7771, 0.9682, 0.7702, 0.9337, 0.593, 0.9046, 0.5594, 0.9202, 0.5245, 0.9684, 0.5738, 0.9147, 0.8887, 0.9006, 0.8532, 0.9312, 0.8209, 0.965, 0.8417, 0.9062, 0.6057, 0.891, 0.5901, 0.9046, 0.5594, 0.9337, 0.593, 0.9006, 0.8532, 0.8884, 0.822, 0.9044, 0.807, 0.9312, 0.8209, 0.891, 0.5901, 0.9062, 0.6057, 0.9024, 0.6079, 0.8896, 0.5933, 0.9006, 0.8047, 0.9044, 0.807, 0.8884, 0.822, 0.8872, 0.8187, 0.9062, 0.6057, 0.9059, 0.6279, 0.8998, 0.6263, 0.9024, 0.6079, 0.8988, 0.7862, 0.905, 0.7849, 0.9044, 0.807, 0.9006, 0.8047, 0.9059, 0.6279, 0.8905, 0.6419, 0.8878, 0.6365, 0.8998, 0.6263, 0.8874, 0.7754, 0.8902, 0.7702, 0.905, 0.7849, 0.8988, 0.7862, 0.8905, 0.6419, 0.8675, 0.6423, 0.8709, 0.6352, 0.8878, 0.6365, 0.8704, 0.776, 0.8673, 0.7688, 0.8902, 0.7702, 0.8874, 0.7754, 0.8675, 0.6423, 0.8541, 0.6255, 0.8599, 0.6239, 0.8709, 0.6352, 0.8589, 0.7868, 0.8532, 0.785, 0.8673, 0.7688, 0.8704, 0.776, 0.8541, 0.6255, 0.8544, 0.6048, 0.8597, 0.6082, 0.8599, 0.6239, 0.8579, 0.8025, 0.8525, 0.8057, 0.8532, 0.785, 0.8589, 0.7868, 0.8544, 0.6048, 0.8706, 0.5896, 0.8717, 0.594, 0.8597, 0.6082, 0.8693, 0.8172, 0.8681, 0.8215, 0.8525, 0.8057, 0.8579, 0.8025, 0.8706, 0.5896, 0.891, 0.5901, 0.8896, 0.5933, 0.8717, 0.594, 0.8872, 0.8187, 0.8884, 0.822, 0.8681, 0.8215, 0.8693, 0.8172, 0.8794, 0.6165, 0.8717, 0.594, 0.8896, 0.5933, 0.8872, 0.8187, 0.8693, 0.8172, 0.878, 0.7951, 0.8597, 0.6082, 0.8717, 0.594, 0.8794, 0.6165, 0.878, 0.7951, 0.8693, 0.8172, 0.8579, 0.8025, 0.8794, 0.6165, 0.8599, 0.6239, 0.8597, 0.6082, 0.8579, 0.8025, 0.8589, 0.7868, 0.878, 0.7951, 0.8794, 0.6165, 0.8709, 0.6352, 0.8599, 0.6239, 0.8589, 0.7868, 0.8704, 0.776, 0.878, 0.7951, 0.8794, 0.6165, 0.8878, 0.6365, 0.8709, 0.6352, 0.8704, 0.776, 0.8874, 0.7754, 0.878, 0.7951, 0.8794, 0.6165, 0.8998, 0.6263, 0.8878, 0.6365, 0.8874, 0.7754, 0.8988, 0.7862, 0.878, 0.7951, 0.8794, 0.6165, 0.9024, 0.6079, 0.8998, 0.6263, 0.8988, 0.7862, 0.9006, 0.8047, 0.878, 0.7951, 0.8794, 0.6165, 0.8896, 0.5933, 0.9024, 0.6079, 0.9006, 0.8047, 0.8872, 0.8187, 0.878, 0.7951, 0.5403, 0.05381, 0.5364, 0.06207, 0.5189, 0.05968, 0.5189, 0.05029, 0.5189, 0.05968, 0.5015, 0.06204, 0.4976, 0.05377, 0.5189, 0.05029, 0.5519, 0.05834, 0.5428, 0.06409, 0.5364, 0.06207, 0.5403, 0.05381, 0.5015, 0.06204, 0.4951, 0.06405, 0.486, 0.05827, 0.4976, 0.05377, 0.5551, 0.0619, 0.5463, 0.07267, 0.5428, 0.06409, 0.5519, 0.05834, 0.4951, 0.06405, 0.4916, 0.07262, 0.4828, 0.06183, 0.486, 0.05827, 0.5638, 0.07659, 0.5483, 0.08489, 0.5463, 0.07267, 0.5551, 0.0619, 0.4916, 0.07262, 0.4895, 0.08486, 0.474, 0.07651, 0.4828, 0.06183, 0.5831, 0.1085, 0.5556, 0.1217, 0.5483, 0.08489, 0.5638, 0.07659, 0.4895, 0.08486, 0.4822, 0.1218, 0.4545, 0.1085, 0.474, 0.07651, 0.6055, 0.1651, 0.6474, 0.2005, 0.6215, 0.2278, 0.5531, 0.2096, 0.4165, 0.2295, 0.3897, 0.2019, 0.432, 0.1656, 0.4853, 0.2101, 0.6474, 0.2005, 0.6764, 0.2332, 0.6648, 0.2532, 0.6215, 0.2278, 0.3727, 0.2564, 0.3603, 0.2359, 0.3897, 0.2019, 0.4165, 0.2295, 0.6764, 0.2332, 0.7153, 0.2654, 0.6839, 0.28, 0.6648, 0.2532, 0.3537, 0.2846, 0.3205, 0.2703, 0.3603, 0.2359, 0.3727, 0.2564, 0.7153, 0.2654, 0.7073, 0.3101, 0.6875, 0.3115, 0.6839, 0.28, 0.3512, 0.3174, 0.3307, 0.3169, 0.3205, 0.2703, 0.3537, 0.2846, 0.7073, 0.3101, 0.6974, 0.3327, 0.6768, 0.3239, 0.6875, 0.3115, 0.3627, 0.3297, 0.342, 0.3397, 0.3307, 0.3169, 0.3512, 0.3174, 0.6974, 0.3327, 0.6628, 0.3725, 0.6391, 0.3573, 0.6768, 0.3239, 0.4028, 0.3621, 0.3793, 0.3787, 0.342, 0.3397, 0.3627, 0.3297, 0.6628, 0.3725, 0.6268, 0.3958, 0.6183, 0.3752, 0.6391, 0.3573, 0.4246, 0.3793, 0.4169, 0.4006, 0.3793, 0.3787, 0.4028, 0.3621, 0.6268, 0.3958, 0.6048, 0.3978, 0.6008, 0.3779, 0.6183, 0.3752, 0.4424, 0.3812, 0.4393, 0.4015, 0.4169, 0.4006, 0.4246, 0.3793, 0.6048, 0.3978, 0.5531, 0.3905, 0.5597, 0.357, 0.6008, 0.3779, 0.4829, 0.3585, 0.4909, 0.3919, 0.4393, 0.4015, 0.4424, 0.3812, 0.5531, 0.3905, 0.5219, 0.386, 0.5211, 0.3439, 0.5597, 0.357, 0.5211, 0.3439, 0.5219, 0.386, 0.4909, 0.3919, 0.4829, 0.3585, 0.5773, 0.3402, 0.5998, 0.3448, 0.6008, 0.3779, 0.5597, 0.357, 0.4424, 0.3812, 0.442, 0.3478, 0.4646, 0.3422, 0.4829, 0.3585, 0.5998, 0.3448, 0.6155, 0.342, 0.6183, 0.3752, 0.6008, 0.3779, 0.4246, 0.3793, 0.426, 0.3456, 0.442, 0.3478, 0.4424, 0.3812, 0.6345, 0.3323, 0.6391, 0.3573, 0.6183, 0.3752, 0.6155, 0.342, 0.4246, 0.3793, 0.4028, 0.3621, 0.4064, 0.3365, 0.426, 0.3456, 0.6624, 0.3128, 0.6768, 0.3239, 0.6391, 0.3573, 0.6345, 0.3323, 0.4028, 0.3621, 0.3627, 0.3297, 0.3771, 0.3177, 0.4064, 0.3365, 0.6684, 0.298, 0.6875, 0.3115, 0.6768, 0.3239, 0.6624, 0.3128, 0.3627, 0.3297, 0.3512, 0.3174, 0.3703, 0.3026, 0.3771, 0.3177, 0.6641, 0.2779, 0.6839, 0.28, 0.6875, 0.3115, 0.6684, 0.298, 0.3512, 0.3174, 0.3537, 0.2846, 0.3741, 0.2818, 0.3703, 0.3026, 0.6392, 0.253, 0.6648, 0.2532, 0.6839, 0.28, 0.6641, 0.2779, 0.3537, 0.2846, 0.3727, 0.2564, 0.3989, 0.2556, 0.3741, 0.2818, 0.614, 0.2427, 0.6215, 0.2278, 0.6648, 0.2532, 0.6392, 0.253, 0.3727, 0.2564, 0.4165, 0.2295, 0.4245, 0.2445, 0.3989, 0.2556, 0.5729, 0.2586, 0.5531, 0.2096, 0.6215, 0.2278, 0.614, 0.2427, 0.4165, 0.2295, 0.4853, 0.2101, 0.4664, 0.2597, 0.4245, 0.2445, 0.5729, 0.2586, 0.5639, 0.272, 0.5198, 0.2489, 0.5531, 0.2096, 0.5198, 0.2489, 0.4759, 0.2731, 0.4664, 0.2597, 0.4853, 0.2101, 0.5773, 0.3402, 0.5597, 0.357, 0.5211, 0.3439, 0.5585, 0.3166, 0.5211, 0.3439, 0.4829, 0.3585, 0.4646, 0.3422, 0.4826, 0.3178, 0.5585, 0.3166, 0.5211, 0.3439, 0.5203, 0.2948, 0.5569, 0.2912, 0.5203, 0.2948, 0.5211, 0.3439, 0.4826, 0.3178, 0.4834, 0.2922, 0.5198, 0.2489, 0.5639, 0.272, 0.5569, 0.2912, 0.5203, 0.2948, 0.4834, 0.2922, 0.4759, 0.2731, 0.5198, 0.2489, 0.5203, 0.2948, 0.5255, 0.06897, 0.5189, 0.0679, 0.5189, 0.05968, 0.5364, 0.06207, 0.5189, 0.05968, 0.5189, 0.0679, 0.5124, 0.06896, 0.5015, 0.06204, 0.5312, 0.07383, 0.5255, 0.06897, 0.5364, 0.06207, 0.5428, 0.06409, 0.5015, 0.06204, 0.5124, 0.06896, 0.5066, 0.07381, 0.4951, 0.06405, 0.531, 0.08743, 0.5312, 0.07383, 0.5428, 0.06409, 0.5463, 0.07267, 0.4951, 0.06405, 0.5066, 0.07381, 0.5068, 0.08742, 0.4916, 0.07262, 0.5556, 0.1217, 0.532, 0.1277, 0.5327, 0.09092, 0.5483, 0.08489, 0.5052, 0.09091, 0.5058, 0.1277, 0.4822, 0.1218, 0.4895, 0.08486, 0.531, 0.08743, 0.5463, 0.07267, 0.5483, 0.08489, 0.5327, 0.09092, 0.4895, 0.08486, 0.4916, 0.07262, 0.5068, 0.08742, 0.5052, 0.09091, 0.5381, 0.1584, 0.519, 0.1517, 0.5189, 0.1284, 0.532, 0.1277, 0.5189, 0.1284, 0.519, 0.1517, 0.4999, 0.1584, 0.5058, 0.1277, 0.5327, 0.09092, 0.532, 0.1277, 0.5189, 0.1284, 0.5189, 0.09395, 0.5189, 0.1284, 0.5058, 0.1277, 0.5052, 0.09091, 0.5189, 0.09395, 0.5189, 0.08518, 0.531, 0.08743, 0.5327, 0.09092, 0.5189, 0.09395, 0.5052, 0.09091, 0.5068, 0.08742, 0.5189, 0.08518, 0.5189, 0.09395, 0.5484, 0.1736, 0.538, 0.176, 0.5352, 0.1668, 0.5381, 0.1584, 0.5028, 0.1669, 0.5001, 0.176, 0.4897, 0.1737, 0.4999, 0.1584, 0.5443, 0.1934, 0.5372, 0.1876, 0.538, 0.176, 0.5484, 0.1736, 0.5001, 0.176, 0.5009, 0.1876, 0.494, 0.1934, 0.4897, 0.1737, 0.5198, 0.2008, 0.5288, 0.1918, 0.5372, 0.1876, 0.5443, 0.1934, 0.5009, 0.1876, 0.5092, 0.1916, 0.5198, 0.2008, 0.494, 0.1934, 0.5176, 0.1906, 0.5191, 0.1854, 0.5288, 0.1918, 0.5198, 0.2008, 0.5092, 0.1916, 0.5191, 0.1854, 0.5176, 0.1906, 0.5198, 0.2008, 0.519, 0.1517, 0.5381, 0.1584, 0.5352, 0.1668, 0.519, 0.159, 0.5028, 0.1669, 0.4999, 0.1584, 0.519, 0.1517, 0.519, 0.159, 0.519, 0.159, 0.5352, 0.1668, 0.5311, 0.1716, 0.519, 0.1656, 0.5069, 0.1717, 0.5028, 0.1669, 0.519, 0.159, 0.519, 0.1656, 0.5191, 0.1854, 0.5191, 0.1795, 0.5282, 0.1863, 0.5288, 0.1918, 0.5098, 0.1863, 0.5191, 0.1795, 0.5191, 0.1854, 0.5092, 0.1916, 0.5288, 0.1918, 0.5282, 0.1863, 0.5335, 0.1842, 0.5372, 0.1876, 0.5045, 0.1842, 0.5098, 0.1863, 0.5092, 0.1916, 0.5009, 0.1876, 0.5372, 0.1876, 0.5335, 0.1842, 0.5334, 0.1767, 0.538, 0.176, 0.5046, 0.1768, 0.5045, 0.1842, 0.5009, 0.1876, 0.5001, 0.176, 0.538, 0.176, 0.5334, 0.1767, 0.5311, 0.1716, 0.5352, 0.1668, 0.5069, 0.1717, 0.5046, 0.1768, 0.5001, 0.176, 0.5028, 0.1669, 0.5191, 0.1795, 0.5334, 0.1767, 0.5335, 0.1842, 0.5282, 0.1863, 0.5045, 0.1842, 0.5046, 0.1768, 0.5191, 0.1795, 0.5098, 0.1863, 0.5191, 0.1795, 0.519, 0.1656, 0.5311, 0.1716, 0.5334, 0.1767, 0.5069, 0.1717, 0.519, 0.1656, 0.5191, 0.1795, 0.5046, 0.1768, 0.5198, 0.2008, 0.5443, 0.1934, 0.5531, 0.2096, 0.5198, 0.2489, 0.4853, 0.2101, 0.494, 0.1934, 0.5198, 0.2008, 0.5198, 0.2489, 0.5443, 0.1934, 0.5484, 0.1736, 0.5616, 0.1678, 0.5531, 0.2096, 0.4764, 0.168, 0.4897, 0.1737, 0.494, 0.1934, 0.4853, 0.2101, 0.5484, 0.1736, 0.5381, 0.1584, 0.5595, 0.1493, 0.5616, 0.1678, 0.4784, 0.1494, 0.4999, 0.1584, 0.4897, 0.1737, 0.4764, 0.168, 0.5381, 0.1584, 0.532, 0.1277, 0.5556, 0.1217, 0.5595, 0.1493, 0.4822, 0.1218, 0.5058, 0.1277, 0.4999, 0.1584, 0.4784, 0.1494, 0.5831, 0.1085, 0.5961, 0.1334, 0.5595, 0.1493, 0.5556, 0.1217, 0.4784, 0.1494, 0.4414, 0.1336, 0.4545, 0.1085, 0.4822, 0.1218, 0.5961, 0.1334, 0.6012, 0.1479, 0.5616, 0.1678, 0.5595, 0.1493, 0.4764, 0.168, 0.4363, 0.1482, 0.4414, 0.1336, 0.4784, 0.1494, 0.6055, 0.1651, 0.5531, 0.2096, 0.5616, 0.1678, 0.6012, 0.1479, 0.4764, 0.168, 0.4853, 0.2101, 0.432, 0.1656, 0.4363, 0.1482, 0.531, 0.08743, 0.5189, 0.08518, 0.5189, 0.08387, 0.5289, 0.08496, 0.5189, 0.08387, 0.5189, 0.08518, 0.5068, 0.08742, 0.5089, 0.08495, 0.5312, 0.07383, 0.531, 0.08743, 0.5289, 0.08496, 0.529, 0.07543, 0.5089, 0.08495, 0.5068, 0.08742, 0.5066, 0.07381, 0.5088, 0.07542, 0.5255, 0.06897, 0.5312, 0.07383, 0.529, 0.07543, 0.5238, 0.07051, 0.5088, 0.07542, 0.5066, 0.07381, 0.5124, 0.06896, 0.5141, 0.0705, 0.5189, 0.0679, 0.5255, 0.06897, 0.5238, 0.07051, 0.5189, 0.06947, 0.5141, 0.0705, 0.5124, 0.06896, 0.5189, 0.0679, 0.5189, 0.06947, 0.5189, 0.06947, 0.5238, 0.07051, 0.5216, 0.07497, 0.5189, 0.07426, 0.5163, 0.07497, 0.5141, 0.0705, 0.5189, 0.06947, 0.5189, 0.07426, 0.5238, 0.07051, 0.529, 0.07543, 0.5242, 0.07669, 0.5216, 0.07497, 0.5136, 0.07668, 0.5088, 0.07542, 0.5141, 0.0705, 0.5163, 0.07497, 0.529, 0.07543, 0.5289, 0.08496, 0.5246, 0.07989, 0.5242, 0.07669, 0.5133, 0.07988, 0.5089, 0.08495, 0.5088, 0.07542, 0.5136, 0.07668, 0.5289, 0.08496, 0.5189, 0.08387, 0.5189, 0.07933, 0.5246, 0.07989, 0.5189, 0.07933, 0.5189, 0.08387, 0.5089, 0.08495, 0.5133, 0.07988, 0.5189, 0.07933, 0.5189, 0.07426, 0.5216, 0.07497, 0.5246, 0.07989, 0.5163, 0.07497, 0.5189, 0.07426, 0.5189, 0.07933, 0.5133, 0.07988, 0.5246, 0.07989, 0.5216, 0.07497, 0.5242, 0.07669, 0.5136, 0.07668, 0.5163, 0.07497, 0.5133, 0.07988, 0.5569, 0.2912, 0.5639, 0.272, 0.5718, 0.2773, 0.5684, 0.2929, 0.4681, 0.2786, 0.4759, 0.2731, 0.4834, 0.2922, 0.472, 0.2943, 0.5585, 0.3166, 0.5569, 0.2912, 0.5684, 0.2929, 0.5731, 0.3114, 0.472, 0.2943, 0.4834, 0.2922, 0.4826, 0.3178, 0.4678, 0.3131, 0.5773, 0.3402, 0.5585, 0.3166, 0.5731, 0.3114, 0.5849, 0.3277, 0.4678, 0.3131, 0.4826, 0.3178, 0.4646, 0.3422, 0.4565, 0.33, 0.5639, 0.272, 0.5729, 0.2586, 0.5807, 0.2666, 0.5718, 0.2773, 0.4587, 0.268, 0.4664, 0.2597, 0.4759, 0.2731, 0.4681, 0.2786, 0.5729, 0.2586, 0.614, 0.2427, 0.6117, 0.2557, 0.5807, 0.2666, 0.4271, 0.2577, 0.4245, 0.2445, 0.4664, 0.2597, 0.4587, 0.268, 0.614, 0.2427, 0.6392, 0.253, 0.6325, 0.2629, 0.6117, 0.2557, 0.4061, 0.2655, 0.3989, 0.2556, 0.4245, 0.2445, 0.4271, 0.2577, 0.6392, 0.253, 0.6641, 0.2779, 0.6537, 0.28, 0.6325, 0.2629, 0.3849, 0.2836, 0.3741, 0.2818, 0.3989, 0.2556, 0.4061, 0.2655, 0.6641, 0.2779, 0.6684, 0.298, 0.6561, 0.2976, 0.6537, 0.28, 0.383, 0.3019, 0.3703, 0.3026, 0.3741, 0.2818, 0.3849, 0.2836, 0.6684, 0.298, 0.6624, 0.3128, 0.6528, 0.3102, 0.6561, 0.2976, 0.3869, 0.3146, 0.3771, 0.3177, 0.3703, 0.3026, 0.383, 0.3019, 0.6624, 0.3128, 0.6345, 0.3323, 0.629, 0.3239, 0.6528, 0.3102, 0.4116, 0.3277, 0.4064, 0.3365, 0.3771, 0.3177, 0.3869, 0.3146, 0.6345, 0.3323, 0.6155, 0.342, 0.6144, 0.332, 0.629, 0.3239, 0.4267, 0.3354, 0.426, 0.3456, 0.4064, 0.3365, 0.4116, 0.3277, 0.6155, 0.342, 0.5998, 0.3448, 0.601, 0.3336, 0.6144, 0.332, 0.4403, 0.3365, 0.442, 0.3478, 0.426, 0.3456, 0.4267, 0.3354, 0.5998, 0.3448, 0.5773, 0.3402, 0.5849, 0.3277, 0.601, 0.3336, 0.4565, 0.33, 0.4646, 0.3422, 0.442, 0.3478, 0.4403, 0.3365, 0.601, 0.3336, 0.5849, 0.3277, 0.5906, 0.3215, 0.6018, 0.3285, 0.4504, 0.3239, 0.4565, 0.33, 0.4403, 0.3365, 0.4394, 0.3313, 0.6144, 0.332, 0.601, 0.3336, 0.6018, 0.3285, 0.6133, 0.3271, 0.4394, 0.3313, 0.4403, 0.3365, 0.4267, 0.3354, 0.4276, 0.3304, 0.629, 0.3239, 0.6144, 0.332, 0.6133, 0.3271, 0.6269, 0.3205, 0.4276, 0.3304, 0.4267, 0.3354, 0.4116, 0.3277, 0.4136, 0.3242, 0.6528, 0.3102, 0.629, 0.3239, 0.6269, 0.3205, 0.6462, 0.3064, 0.4136, 0.3242, 0.4116, 0.3277, 0.3869, 0.3146, 0.3934, 0.3105, 0.6561, 0.2976, 0.6528, 0.3102, 0.6462, 0.3064, 0.6495, 0.2962, 0.3934, 0.3105, 0.3869, 0.3146, 0.383, 0.3019, 0.3897, 0.3002, 0.6537, 0.28, 0.6561, 0.2976, 0.6495, 0.2962, 0.6478, 0.2835, 0.3897, 0.3002, 0.383, 0.3019, 0.3849, 0.2836, 0.391, 0.2871, 0.6325, 0.2629, 0.6537, 0.28, 0.6478, 0.2835, 0.6298, 0.2673, 0.391, 0.2871, 0.3849, 0.2836, 0.4061, 0.2655, 0.4089, 0.27, 0.6117, 0.2557, 0.6325, 0.2629, 0.6298, 0.2673, 0.6126, 0.2616, 0.4089, 0.27, 0.4061, 0.2655, 0.4271, 0.2577, 0.4263, 0.2637, 0.5807, 0.2666, 0.6117, 0.2557, 0.6126, 0.2616, 0.5852, 0.271, 0.4263, 0.2637, 0.4271, 0.2577, 0.4587, 0.268, 0.4544, 0.2726, 0.5718, 0.2773, 0.5807, 0.2666, 0.5852, 0.271, 0.5781, 0.2819, 0.4544, 0.2726, 0.4587, 0.268, 0.4681, 0.2786, 0.4618, 0.2834, 0.5849, 0.3277, 0.5731, 0.3114, 0.5795, 0.3093, 0.5906, 0.3215, 0.4612, 0.3112, 0.4678, 0.3131, 0.4565, 0.33, 0.4504, 0.3239, 0.5731, 0.3114, 0.5684, 0.2929, 0.5775, 0.2938, 0.5795, 0.3093, 0.4628, 0.2954, 0.472, 0.2943, 0.4678, 0.3131, 0.4612, 0.3112, 0.5684, 0.2929, 0.5718, 0.2773, 0.5781, 0.2819, 0.5775, 0.2938, 0.4618, 0.2834, 0.4681, 0.2786, 0.472, 0.2943, 0.4628, 0.2954, 0.5219, 0.386, 0.5531, 0.3905, 0.5532, 0.4331, 0.523, 0.4336, 0.4928, 0.4345, 0.4909, 0.3919, 0.5219, 0.386, 0.523, 0.4336, 0.5531, 0.3905, 0.6048, 0.3978, 0.6098, 0.4315, 0.5532, 0.4331, 0.4359, 0.4357, 0.4393, 0.4015, 0.4909, 0.3919, 0.4928, 0.4345, 0.6048, 0.3978, 0.6268, 0.3958, 0.6482, 0.4193, 0.6098, 0.4315, 0.3965, 0.4254, 0.4169, 0.4006, 0.4393, 0.4015, 0.4359, 0.4357, 0.6268, 0.3958, 0.6628, 0.3725, 0.6921, 0.3883, 0.6482, 0.4193, 0.3503, 0.3962, 0.3793, 0.3787, 0.4169, 0.4006, 0.3965, 0.4254, 0.6628, 0.3725, 0.6974, 0.3327, 0.7263, 0.3418, 0.6921, 0.3883, 0.3128, 0.3506, 0.342, 0.3397, 0.3793, 0.3787, 0.3503, 0.3962, 0.6974, 0.3327, 0.7073, 0.3101, 0.7359, 0.3121, 0.7263, 0.3418, 0.3011, 0.3206, 0.3307, 0.3169, 0.342, 0.3397, 0.3128, 0.3506, 0.7073, 0.3101, 0.7153, 0.2654, 0.7299, 0.2564, 0.7359, 0.3121, 0.3049, 0.2611, 0.3205, 0.2703, 0.3307, 0.3169, 0.3011, 0.3206, 0.7153, 0.2654, 0.6764, 0.2332, 0.6982, 0.2169, 0.7299, 0.2564, 0.3374, 0.2192, 0.3603, 0.2359, 0.3205, 0.2703, 0.3049, 0.2611, 0.6764, 0.2332, 0.6474, 0.2005, 0.6631, 0.1907, 0.6982, 0.2169, 0.3735, 0.1919, 0.3897, 0.2019, 0.3603, 0.2359, 0.3374, 0.2192, 0.6269, 0.01561, 0.6494, 0.02238, 0.6605, 0.07608, 0.6214, 0.04809, 0.3768, 0.0753, 0.3888, 0.02159, 0.4113, 0.01513, 0.4164, 0.04763, 0.5675, 0.000144, 0.6269, 0.01561, 0.6214, 0.04809, 0.5772, 0.0328, 0.4164, 0.04763, 0.4113, 0.01513, 0.4706, 0.000144, 0.4608, 0.03266, 0.5189, 0.02489, 0.5675, 0.000144, 0.5772, 0.0328, 0.5474, 0.04172, 0.4608, 0.03266, 0.4706, 0.000144, 0.5189, 0.02489, 0.4905, 0.04167, 0.5403, 0.05381, 0.5189, 0.05029, 0.5189, 0.02489, 0.5474, 0.04172, 0.5189, 0.02489, 0.5189, 0.05029, 0.4976, 0.05377, 0.4905, 0.04167, 0.5519, 0.05834, 0.5403, 0.05381, 0.5474, 0.04172, 0.5581, 0.05387, 0.4905, 0.04167, 0.4976, 0.05377, 0.486, 0.05827, 0.4798, 0.05378, 0.5551, 0.0619, 0.5519, 0.05834, 0.5581, 0.05387, 0.577, 0.058, 0.4798, 0.05378, 0.486, 0.05827, 0.4828, 0.06183, 0.4609, 0.05785, 0.5638, 0.07659, 0.5551, 0.0619, 0.577, 0.058, 0.6117, 0.07827, 0.4609, 0.05785, 0.4828, 0.06183, 0.474, 0.07651, 0.4259, 0.07799, 0.577, 0.058, 0.5772, 0.0328, 0.6214, 0.04809, 0.6117, 0.07827, 0.4164, 0.04763, 0.4608, 0.03266, 0.4609, 0.05785, 0.4259, 0.07799, 0.577, 0.058, 0.5581, 0.05387, 0.5474, 0.04172, 0.5772, 0.0328, 0.4905, 0.04167, 0.4798, 0.05378, 0.4609, 0.05785, 0.4608, 0.03266, 0.6267, 0.1114, 0.6117, 0.07827, 0.6214, 0.04809, 0.6605, 0.07608, 0.4164, 0.04763, 0.4259, 0.07799, 0.4106, 0.1112, 0.3768, 0.0753, 0.5831, 0.1085, 0.5638, 0.07659, 0.6117, 0.07827, 0.6267, 0.1114, 0.4259, 0.07799, 0.474, 0.07651, 0.4545, 0.1085, 0.4106, 0.1112, 0.5961, 0.1334, 0.6295, 0.1305, 0.6235, 0.1468, 0.6012, 0.1479, 0.4137, 0.1472, 0.4076, 0.1306, 0.4414, 0.1336, 0.4363, 0.1482, 0.5831, 0.1085, 0.6267, 0.1114, 0.6295, 0.1305, 0.5961, 0.1334, 0.4076, 0.1306, 0.4106, 0.1112, 0.4545, 0.1085, 0.4414, 0.1336, 0.6055, 0.1651, 0.6012, 0.1479, 0.6235, 0.1468, 0.6193, 0.1598, 0.4137, 0.1472, 0.4363, 0.1482, 0.432, 0.1656, 0.418, 0.1604, 0.6055, 0.1651, 0.6193, 0.1598, 0.6631, 0.1907, 0.6474, 0.2005, 0.3735, 0.1919, 0.418, 0.1604, 0.432, 0.1656, 0.3897, 0.2019, 0.9459, 0.07957, 0.8862, 0.1218, 0.8491, 0.09973, 0.8918, 0.03692, 0.1831, 0.09213, 0.1413, 0.1125, 0.07896, 0.06072, 0.1423, 0.02147, 0.8918, 0.03692, 0.8491, 0.09973, 0.7885, 0.08083, 0.8056, 0.01079, 0.2464, 0.07651, 0.1831, 0.09213, 0.1423, 0.02147, 0.2326, 0.003484, 0.8056, 0.01079, 0.7885, 0.08083, 0.687, 0.0772, 0.6724, 0.0222, 0.3499, 0.07596, 0.2464, 0.07651, 0.2326, 0.003484, 0.366, 0.02099, 0.6724, 0.0222, 0.687, 0.0772, 0.6605, 0.07608, 0.6494, 0.02238, 0.3768, 0.0753, 0.3499, 0.07596, 0.366, 0.02099, 0.3888, 0.02159, 0.6267, 0.1114, 0.6605, 0.07608, 0.687, 0.0772, 0.6295, 0.1305, 0.3499, 0.07596, 0.3768, 0.0753, 0.4106, 0.1112, 0.4076, 0.1306, 0.7299, 0.2564, 0.6982, 0.2169, 0.7602, 0.1932, 0.789, 0.2333, 0.2716, 0.1939, 0.3374, 0.2192, 0.3049, 0.2611, 0.2413, 0.237, 0.9945, 0.1677, 0.9091, 0.1833, 0.8862, 0.1218, 0.9459, 0.07957, 0.1413, 0.1125, 0.1079, 0.1791, 0.01183, 0.1554, 0.07896, 0.06072, 0.9117, 0.4024, 0.8629, 0.3386, 0.8941, 0.3019, 0.9629, 0.3448, 0.1238, 0.3155, 0.1606, 0.3568, 0.1064, 0.4327, 0.04397, 0.367, 0.9629, 0.3448, 0.8941, 0.3019, 0.9154, 0.2598, 0.9999, 0.2546, 0.09896, 0.267, 0.1238, 0.3155, 0.04397, 0.367, 0.000144, 0.2591, 0.9999, 0.2546, 0.9154, 0.2598, 0.9091, 0.1833, 0.9945, 0.1677, 0.1079, 0.1791, 0.09896, 0.267, 0.000144, 0.2591, 0.01183, 0.1554, 0.7495, 0.3347, 0.7359, 0.3121, 0.7663, 0.3008, 0.7892, 0.3137, 0.2674, 0.3101, 0.3011, 0.3206, 0.2882, 0.3465, 0.243, 0.3256, 0.7892, 0.3137, 0.7663, 0.3008, 0.8153, 0.2764, 0.8462, 0.2934, 0.2131, 0.2852, 0.2674, 0.3101, 0.243, 0.3256, 0.1785, 0.305, 0.8462, 0.2934, 0.8153, 0.2764, 0.845, 0.2564, 0.8735, 0.2659, 0.1797, 0.2633, 0.2131, 0.2852, 0.1785, 0.305, 0.1471, 0.2743, 0.8735, 0.2659, 0.845, 0.2564, 0.8591, 0.2282, 0.887, 0.2338, 0.1628, 0.2317, 0.1797, 0.2633, 0.1471, 0.2743, 0.1315, 0.2376, 0.8424, 0.1952, 0.875, 0.1847, 0.887, 0.2338, 0.8591, 0.2282, 0.1315, 0.2376, 0.1452, 0.1827, 0.1768, 0.1962, 0.1628, 0.2317, 0.9091, 0.1833, 0.9154, 0.2598, 0.887, 0.2338, 0.875, 0.1847, 0.1315, 0.2376, 0.09896, 0.267, 0.1079, 0.1791, 0.1452, 0.1827, 0.9154, 0.2598, 0.8941, 0.3019, 0.8735, 0.2659, 0.887, 0.2338, 0.1471, 0.2743, 0.1238, 0.3155, 0.09896, 0.267, 0.1315, 0.2376, 0.8941, 0.3019, 0.8629, 0.3386, 0.8462, 0.2934, 0.8735, 0.2659, 0.1785, 0.305, 0.1606, 0.3568, 0.1238, 0.3155, 0.1471, 0.2743, 0.8629, 0.3386, 0.7943, 0.3641, 0.7892, 0.3137, 0.8462, 0.2934, 0.243, 0.3256, 0.2398, 0.3826, 0.1606, 0.3568, 0.1785, 0.305, 0.7702, 0.3795, 0.7495, 0.3347, 0.7892, 0.3137, 0.7943, 0.3641, 0.243, 0.3256, 0.2882, 0.3465, 0.2681, 0.3987, 0.2398, 0.3826, 0.8455, 0.45, 0.7943, 0.3641, 0.8629, 0.3386, 0.9117, 0.4024, 0.1606, 0.3568, 0.2398, 0.3826, 0.1853, 0.4841, 0.1064, 0.4327, 0.8159, 0.4454, 0.7706, 0.4443, 0.7557, 0.4186, 0.7702, 0.3795, 0.287, 0.4429, 0.2714, 0.4733, 0.2193, 0.4772, 0.2681, 0.3987, 0.8159, 0.4454, 0.7702, 0.3795, 0.7943, 0.3641, 0.8455, 0.45, 0.2398, 0.3826, 0.2681, 0.3987, 0.2193, 0.4772, 0.1853, 0.4841, 0.8198, 0.4681, 0.8159, 0.4454, 0.8455, 0.45, 0.1853, 0.4841, 0.2193, 0.4772, 0.2159, 0.5036, 0.7359, 0.3121, 0.7299, 0.2564, 0.789, 0.2333, 0.7663, 0.3008, 0.2413, 0.237, 0.3049, 0.2611, 0.3011, 0.3206, 0.2674, 0.3101, 0.789, 0.2333, 0.8096, 0.2339, 0.8153, 0.2764, 0.7663, 0.3008, 0.2131, 0.2852, 0.2192, 0.2374, 0.2413, 0.237, 0.2674, 0.3101, 0.8096, 0.2339, 0.8293, 0.2196, 0.845, 0.2564, 0.8153, 0.2764, 0.1797, 0.2633, 0.1991, 0.2225, 0.2192, 0.2374, 0.2131, 0.2852, 0.8424, 0.1952, 0.8591, 0.2282, 0.845, 0.2564, 0.8293, 0.2196, 0.1797, 0.2633, 0.1628, 0.2317, 0.1768, 0.1962, 0.1991, 0.2225, 0.687, 0.0772, 0.7885, 0.08083, 0.7865, 0.1176, 0.7155, 0.1397, 0.2467, 0.1148, 0.2464, 0.07651, 0.3499, 0.07596, 0.3195, 0.1394, 0.7602, 0.1932, 0.7155, 0.1397, 0.7865, 0.1176, 0.7855, 0.1523, 0.2467, 0.1148, 0.3195, 0.1394, 0.2716, 0.1939, 0.246, 0.151, 0.6982, 0.2169, 0.6631, 0.1907, 0.7155, 0.1397, 0.7602, 0.1932, 0.3195, 0.1394, 0.3735, 0.1919, 0.3374, 0.2192, 0.2716, 0.1939, 0.6631, 0.1907, 0.6235, 0.1468, 0.6295, 0.1305, 0.7155, 0.1397, 0.4076, 0.1306, 0.4137, 0.1472, 0.3735, 0.1919, 0.3195, 0.1394, 0.6295, 0.1305, 0.687, 0.0772, 0.7155, 0.1397, 0.3195, 0.1394, 0.3499, 0.07596, 0.4076, 0.1306, 0.6631, 0.1907, 0.6193, 0.1598, 0.6235, 0.1468, 0.4137, 0.1472, 0.418, 0.1604, 0.3735, 0.1919, 0.8424, 0.1952, 0.8374, 0.1564, 0.8582, 0.1378, 0.875, 0.1847, 0.1717, 0.1323, 0.1966, 0.1552, 0.1768, 0.1962, 0.1452, 0.1827, 0.9091, 0.1833, 0.875, 0.1847, 0.8582, 0.1378, 0.8862, 0.1218, 0.1717, 0.1323, 0.1452, 0.1827, 0.1079, 0.1791, 0.1413, 0.1125, 0.7855, 0.1523, 0.7865, 0.1176, 0.8582, 0.1378, 0.8374, 0.1564, 0.1717, 0.1323, 0.2467, 0.1148, 0.246, 0.151, 0.1966, 0.1552, 0.7885, 0.08083, 0.8491, 0.09973, 0.8582, 0.1378, 0.7865, 0.1176, 0.1717, 0.1323, 0.1831, 0.09213, 0.2464, 0.07651, 0.2467, 0.1148, 0.8862, 0.1218, 0.8582, 0.1378, 0.8491, 0.09973, 0.1831, 0.09213, 0.1717, 0.1323, 0.1413, 0.1125, 0.5062, 0.9049, 0.4324, 0.8949, 0.4388, 0.8702, 0.4911, 0.8817, 0.3159, 0.8682, 0.3216, 0.8932, 0.2472, 0.9012, 0.263, 0.8783, 0.5062, 0.9049, 0.4911, 0.8817, 0.5728, 0.8605, 0.6048, 0.8799, 0.1815, 0.8547, 0.263, 0.8783, 0.2472, 0.9012, 0.1487, 0.8733, 0.6048, 0.8799, 0.5728, 0.8605, 0.5864, 0.794, 0.62, 0.7916, 0.1697, 0.7875, 0.1815, 0.8547, 0.1487, 0.8733, 0.1361, 0.7841, 0.62, 0.7916, 0.5864, 0.794, 0.549, 0.7464, 0.5638, 0.7392, 0.2087, 0.7409, 0.1697, 0.7875, 0.1361, 0.7841, 0.1941, 0.7332, 0.5638, 0.7392, 0.549, 0.7464, 0.5003, 0.7117, 0.5083, 0.6977, 0.2584, 0.7075, 0.2087, 0.7409, 0.1941, 0.7332, 0.2508, 0.6932, 0.5083, 0.6977, 0.5003, 0.7117, 0.4386, 0.6807, 0.4348, 0.6589, 0.321, 0.678, 0.2584, 0.7075, 0.2508, 0.6932, 0.3253, 0.6562, 0.5003, 0.7117, 0.5057, 0.7309, 0.453, 0.7, 0.4386, 0.6807, 0.3061, 0.697, 0.2525, 0.7266, 0.2584, 0.7075, 0.321, 0.678, 0.549, 0.7464, 0.5429, 0.7558, 0.5057, 0.7309, 0.5003, 0.7117, 0.2525, 0.7266, 0.2146, 0.7504, 0.2087, 0.7409, 0.2584, 0.7075, 0.5864, 0.794, 0.5681, 0.7874, 0.5429, 0.7558, 0.549, 0.7464, 0.2146, 0.7504, 0.1883, 0.7814, 0.1697, 0.7875, 0.2087, 0.7409, 0.5728, 0.8605, 0.5555, 0.8264, 0.5681, 0.7874, 0.5864, 0.794, 0.1883, 0.7814, 0.1998, 0.8209, 0.1815, 0.8547, 0.1697, 0.7875, 0.4911, 0.8817, 0.5012, 0.8444, 0.5555, 0.8264, 0.5728, 0.8605, 0.1998, 0.8209, 0.2538, 0.8405, 0.263, 0.8783, 0.1815, 0.8547, 0.4911, 0.8817, 0.4388, 0.8702, 0.4578, 0.84, 0.5012, 0.8444, 0.2976, 0.8374, 0.3159, 0.8682, 0.263, 0.8783, 0.2538, 0.8405, 0.7602, 0.1932, 0.7855, 0.1523, 0.796, 0.177, 0.7832, 0.1874, 0.2336, 0.1756, 0.246, 0.151, 0.2716, 0.1939, 0.247, 0.1871, 0.391, 0.6119, 0.4348, 0.6589, 0.4386, 0.6807, 0.3948, 0.6861, 0.321, 0.678, 0.3253, 0.6562, 0.3699, 0.6102, 0.3648, 0.6844, 0.789, 0.2333, 0.7602, 0.1932, 0.7832, 0.1874, 0.8096, 0.2339, 0.247, 0.1871, 0.2716, 0.1939, 0.2413, 0.237, 0.2192, 0.2374, 0.3917, 0.8621, 0.4016, 0.8415, 0.4388, 0.8702, 0.4324, 0.8949, 0.3159, 0.8682, 0.354, 0.8403, 0.3634, 0.8613, 0.3216, 0.8932, 0.4386, 0.6807, 0.453, 0.7, 0.435, 0.7183, 0.3948, 0.6861, 0.3237, 0.7157, 0.3061, 0.697, 0.321, 0.678, 0.3648, 0.6844, 0.4337, 0.7297, 0.3847, 0.7103, 0.3948, 0.6861, 0.435, 0.7183, 0.3648, 0.6844, 0.3744, 0.709, 0.3247, 0.7272, 0.3237, 0.7157, 0.411, 0.7477, 0.3847, 0.7103, 0.4337, 0.7297, 0.4278, 0.7428, 0.3247, 0.7272, 0.3744, 0.709, 0.347, 0.7458, 0.3303, 0.7405, 0.4181, 0.7849, 0.3847, 0.7954, 0.3847, 0.7103, 0.411, 0.7477, 0.3744, 0.709, 0.3723, 0.7945, 0.339, 0.7831, 0.347, 0.7458, 0.4016, 0.8415, 0.3847, 0.7954, 0.4181, 0.7849, 0.4313, 0.8175, 0.339, 0.7831, 0.3723, 0.7945, 0.354, 0.8403, 0.3248, 0.8155, 0.4388, 0.8702, 0.4016, 0.8415, 0.4313, 0.8175, 0.4578, 0.84, 0.3248, 0.8155, 0.354, 0.8403, 0.3159, 0.8682, 0.2976, 0.8374, 0.8096, 0.2339, 0.8163, 0.2031, 0.8251, 0.2098, 0.8293, 0.2196, 0.1998, 0.2148, 0.2098, 0.2062, 0.2192, 0.2374, 0.1991, 0.2225, 0.8096, 0.2339, 0.7832, 0.1874, 0.8022, 0.1846, 0.8163, 0.2031, 0.2265, 0.1831, 0.247, 0.1871, 0.2192, 0.2374, 0.2098, 0.2062, 0.7832, 0.1874, 0.796, 0.177, 0.8022, 0.1846, 0.2265, 0.1831, 0.2336, 0.1756, 0.247, 0.1871, 0.4578, 0.84, 0.4313, 0.8175, 0.4485, 0.8046, 0.4734, 0.8247, 0.3079, 0.802, 0.3248, 0.8155, 0.2976, 0.8374, 0.2824, 0.8215, 0.4313, 0.8175, 0.4181, 0.7849, 0.4359, 0.7796, 0.4485, 0.8046, 0.3212, 0.7772, 0.339, 0.7831, 0.3248, 0.8155, 0.3079, 0.802, 0.4181, 0.7849, 0.411, 0.7477, 0.4237, 0.7542, 0.4359, 0.7796, 0.3341, 0.752, 0.347, 0.7458, 0.339, 0.7831, 0.3212, 0.7772, 0.411, 0.7477, 0.4278, 0.7428, 0.4379, 0.7498, 0.4237, 0.7542, 0.3199, 0.7473, 0.3303, 0.7405, 0.347, 0.7458, 0.3341, 0.752, 0.4278, 0.7428, 0.4337, 0.7297, 0.4454, 0.732, 0.4379, 0.7498, 0.3129, 0.7292, 0.3247, 0.7272, 0.3303, 0.7405, 0.3199, 0.7473, 0.4337, 0.7297, 0.435, 0.7183, 0.441, 0.7244, 0.4454, 0.732, 0.3175, 0.7217, 0.3237, 0.7157, 0.3247, 0.7272, 0.3129, 0.7292, 0.435, 0.7183, 0.453, 0.7, 0.4553, 0.7137, 0.441, 0.7244, 0.3035, 0.7107, 0.3061, 0.697, 0.3237, 0.7157, 0.3175, 0.7217, 0.5012, 0.8444, 0.4578, 0.84, 0.4734, 0.8247, 0.5125, 0.8288, 0.2824, 0.8215, 0.2976, 0.8374, 0.2538, 0.8405, 0.243, 0.8246, 0.5555, 0.8264, 0.5012, 0.8444, 0.5125, 0.8288, 0.5509, 0.8118, 0.243, 0.8246, 0.2538, 0.8405, 0.1998, 0.8209, 0.2048, 0.8064, 0.5681, 0.7874, 0.5555, 0.8264, 0.5509, 0.8118, 0.5521, 0.7877, 0.2048, 0.8064, 0.1998, 0.8209, 0.1883, 0.7814, 0.2043, 0.7822, 0.5429, 0.7558, 0.5681, 0.7874, 0.5521, 0.7877, 0.5394, 0.7645, 0.2043, 0.7822, 0.1883, 0.7814, 0.2146, 0.7504, 0.2178, 0.7593, 0.5057, 0.7309, 0.5429, 0.7558, 0.5394, 0.7645, 0.5084, 0.7431, 0.2178, 0.7593, 0.2146, 0.7504, 0.2525, 0.7266, 0.2494, 0.7387, 0.453, 0.7, 0.5057, 0.7309, 0.5084, 0.7431, 0.4553, 0.7137, 0.2494, 0.7387, 0.2525, 0.7266, 0.3061, 0.697, 0.3035, 0.7107, 0.4379, 0.7498, 0.4454, 0.732, 0.4708, 0.7484, 0.4548, 0.7617, 0.287, 0.745, 0.3129, 0.7292, 0.3199, 0.7473, 0.3027, 0.7587, 0.4548, 0.7617, 0.4708, 0.7484, 0.4889, 0.7705, 0.4754, 0.7839, 0.2683, 0.7667, 0.287, 0.745, 0.3027, 0.7587, 0.2814, 0.7805, 0.4754, 0.7839, 0.4889, 0.7705, 0.5037, 0.7876, 0.4945, 0.8025, 0.253, 0.7834, 0.2683, 0.7667, 0.2814, 0.7805, 0.2618, 0.7986, 0.4945, 0.8025, 0.5037, 0.7876, 0.5186, 0.7916, 0.5168, 0.8073, 0.2379, 0.787, 0.253, 0.7834, 0.2618, 0.7986, 0.2392, 0.8029, 0.5125, 0.8288, 0.4734, 0.8247, 0.4945, 0.8025, 0.5168, 0.8073, 0.2618, 0.7986, 0.2824, 0.8215, 0.243, 0.8246, 0.2392, 0.8029, 0.4485, 0.8046, 0.4754, 0.7839, 0.4945, 0.8025, 0.4734, 0.8247, 0.2618, 0.7986, 0.2814, 0.7805, 0.3079, 0.802, 0.2824, 0.8215, 0.4485, 0.8046, 0.4359, 0.7796, 0.4548, 0.7617, 0.4754, 0.7839, 0.3027, 0.7587, 0.3212, 0.7772, 0.3079, 0.802, 0.2814, 0.7805, 0.4379, 0.7498, 0.4548, 0.7617, 0.4359, 0.7796, 0.4237, 0.7542, 0.3212, 0.7772, 0.3027, 0.7587, 0.3199, 0.7473, 0.3341, 0.752, 0.441, 0.7244, 0.4553, 0.7137, 0.4708, 0.7484, 0.4454, 0.732, 0.287, 0.745, 0.3035, 0.7107, 0.3175, 0.7217, 0.3129, 0.7292, 0.5084, 0.7431, 0.4889, 0.7705, 0.4708, 0.7484, 0.4553, 0.7137, 0.287, 0.745, 0.2683, 0.7667, 0.2494, 0.7387, 0.3035, 0.7107, 0.5394, 0.7645, 0.5037, 0.7876, 0.4889, 0.7705, 0.5084, 0.7431, 0.2683, 0.7667, 0.253, 0.7834, 0.2178, 0.7593, 0.2494, 0.7387, 0.5521, 0.7877, 0.5186, 0.7916, 0.5037, 0.7876, 0.5394, 0.7645, 0.253, 0.7834, 0.2379, 0.787, 0.2043, 0.7822, 0.2178, 0.7593, 0.5509, 0.8118, 0.5168, 0.8073, 0.5186, 0.7916, 0.5521, 0.7877, 0.2379, 0.787, 0.2392, 0.8029, 0.2048, 0.8064, 0.2043, 0.7822, 0.5125, 0.8288, 0.5168, 0.8073, 0.5509, 0.8118, 0.2048, 0.8064, 0.2392, 0.8029, 0.243, 0.8246, 0.5083, 0.6977, 0.4348, 0.6589, 0.4841, 0.6288, 0.5434, 0.6835, 0.2769, 0.6251, 0.3253, 0.6562, 0.2508, 0.6932, 0.2161, 0.6781, 0.5638, 0.7392, 0.5083, 0.6977, 0.5434, 0.6835, 0.5811, 0.7269, 0.2161, 0.6781, 0.2508, 0.6932, 0.1941, 0.7332, 0.1772, 0.7204, 0.62, 0.7916, 0.5638, 0.7392, 0.5811, 0.7269, 0.6167, 0.76, 0.1772, 0.7204, 0.1941, 0.7332, 0.1361, 0.7841, 0.1404, 0.7524, 0.7075, 0.7599, 0.62, 0.7916, 0.6167, 0.76, 0.6606, 0.7412, 0.1404, 0.7524, 0.1361, 0.7841, 0.04953, 0.7488, 0.09704, 0.7321, 0.7455, 0.6521, 0.7075, 0.7599, 0.6606, 0.7412, 0.6773, 0.6704, 0.09704, 0.7321, 0.04953, 0.7488, 0.01941, 0.6397, 0.08356, 0.662, 0.7408, 0.5724, 0.7455, 0.6521, 0.6773, 0.6704, 0.6714, 0.5927, 0.08356, 0.662, 0.01941, 0.6397, 0.03366, 0.5644, 0.09282, 0.5899, 0.6773, 0.6704, 0.5434, 0.6835, 0.4841, 0.6288, 0.6714, 0.5927, 0.2769, 0.6251, 0.2161, 0.6781, 0.08356, 0.662, 0.09282, 0.5899, 0.6773, 0.6704, 0.6606, 0.7412, 0.5811, 0.7269, 0.5434, 0.6835, 0.1772, 0.7204, 0.09704, 0.7321, 0.08356, 0.662, 0.2161, 0.6781, 0.6606, 0.7412, 0.6167, 0.76, 0.5811, 0.7269, 0.1772, 0.7204, 0.1404, 0.7524, 0.09704, 0.7321, 0.8424, 0.1952, 0.8293, 0.2196, 0.8346, 0.2069, 0.8347, 0.207, 0.03366, 0.5644, 0.05122, 0.5227, 0.145, 0.5626, 0.09282, 0.5899, 0.6204, 0.5657, 0.6714, 0.5927, 0.4841, 0.6288, 0.4981, 0.5523, 0.2769, 0.6251, 0.09282, 0.5899, 0.145, 0.5626, 0.2642, 0.5501, 0.391, 0.6119, 0.4981, 0.5523, 0.4841, 0.6288, 0.4348, 0.6589, 0.2769, 0.6251, 0.2642, 0.5501, 0.3699, 0.6102, 0.3253, 0.6562])
me_suzanne.materials.append(mat_material_001)
me_suzanne.use_remesh_fix_poles = True
me_suzanne.use_remesh_preserve_attributes = False
me_suzanne.use_mirror_vertex_groups = False
me_suzanne.update()

# ---- objects
ob_light = bpy.data.objects.new('Light', light_light)
ob_camera = bpy.data.objects.new('Camera', cam_camera)
ob_suzanne = bpy.data.objects.new('Suzanne', me_suzanne)

# ---- transforms, parenting, visibility, modifiers, constraints
ob_light.location = (4.076, 1.005, 5.904)
ob_light.rotation_euler = (0.6503, 0.05522, 1.866)
ob_light.lock_rotations_4d = False
ob_light.empty_display_type = 'ARROWS'
ob_light.color = (0.0, 0.0, 0.0, 0.0)
ob_light.lineart.crease_threshold = 0.0
ob_camera.location = (7.359, -6.926, 4.958)
ob_camera.rotation_euler = (1.109, 0.0, 0.8149)
ob_camera.lock_rotations_4d = False
ob_camera.empty_display_type = 'ARROWS'
ob_camera.color = (0.0, 0.0, 0.0, 0.0)
ob_camera.display_type = 'WIRE'
ob_camera.lineart.crease_threshold = 0.0
ob_suzanne.location = (0.0, 0.0, 0.0)
ob_suzanne.lineart.crease_threshold = 0.0

# ---- collection membership
col_collection.objects.link(ob_light)
col_collection.objects.link(ob_camera)
col_collection.objects.link(ob_suzanne)

# ---- scene / render settings (as saved in the file)
scene.camera = ob_camera
scene.frame_start = 1; scene.frame_end = 250; scene.frame_set(1)
scene.render.engine = 'BLENDER_EEVEE_NEXT'
scene.cycles.use_denoising = False
scene.cycles.samples = 128
scene.cycles.sampling_pattern = 'TABULATED_SOBOL'
scene.cycles.use_adaptive_sampling = False
scene.cycles.use_light_tree = False
scene.view_settings.view_transform = 'Filmic'
bpy.context.view_layer.update()

